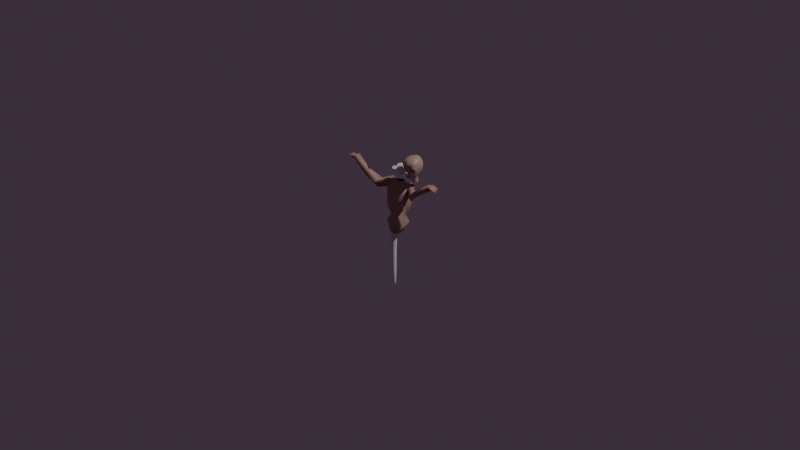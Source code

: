 # Source: corp.blend  (saved by Blender 4.2.66; exported with 4.5.12 LTS)
import bpy
from mathutils import Matrix  # noqa: F401  (used for matrix-valued properties, if any)

bpy.ops.wm.read_factory_settings(use_empty=True)
scene = bpy.context.scene
scene.name = 'Scene'

# ---- collections
col_collection = bpy.data.collections.new('Collection'); scene.collection.children.link(col_collection)
col_templates = bpy.data.collections.new('templates'); col_collection.children.link(col_templates)
col_eyelashes = bpy.data.collections.new('Eyelashes'); col_collection.children.link(col_eyelashes)

# ---- materials (node trees are filled in below, after node groups)
mat_skin = bpy.data.materials.new('Skin')
mat_teeth = bpy.data.materials.new('Teeth')
mat_lips = bpy.data.materials.new('Lips')
mat_brows = bpy.data.materials.new('Brows')
mat_hair = bpy.data.materials.new('Hair')

# ---- material node trees
mat_skin.use_nodes = True; mat_skin.node_tree.nodes.clear()
_N = mat_skin.node_tree.nodes; _L = mat_skin.node_tree.links
n0 = _N.new('ShaderNodeBsdfPrincipled'); n0.name = 'Principled BSDF'; n0.location = (686, 264)
n0.distribution = 'GGX'
n0.inputs[8].default_value = 0.014
n0.inputs[10].default_value = 0.035
n0.inputs[27].default_value = (0.5281, 0.006525, 0.005966, 1.0)
n1 = _N.new('ShaderNodeOutputMaterial'); n1.name = 'Material Output'; n1.location = (1113, 294)
n2 = _N.new('ShaderNodeMix'); n2.name = 'Mix'; n2.location = (226, 175)
n2.data_type = 'RGBA'
n2.inputs[6].default_value = (0.4938, 0.3057, 0.26, 1.0)
n2.inputs[7].default_value = (0.4912, 0.2092, 0.1642, 1.0)
n3 = _N.new('ShaderNodeVertexColor'); n3.name = 'Color Attribute'; n3.location = (-142, 185)
n3.layer_name = 'Color'
n4 = _N.new('ShaderNodeValToRGB'); n4.name = 'Color Ramp'; n4.location = (141, -82)
while len(n4.color_ramp.elements) > 1: n4.color_ramp.elements.remove(n4.color_ramp.elements[-1])
n4.color_ramp.elements[0].position = 0.0; n4.color_ramp.elements[0].color = (0.69, 0.69, 0.69, 1.0)
_e = n4.color_ramp.elements.new(1.0); _e.color = (0.0, 0.0, 0.0, 1.0)
_L.new(n0.outputs[0], n1.inputs[0])
_L.new(n3.outputs[0], n2.inputs[0])
_L.new(n3.outputs[1], n4.inputs[0])
_L.new(n2.outputs[2], n0.inputs[0])
_L.new(n4.outputs[0], n0.inputs[20])
n1.is_active_output = True
mat_teeth.use_nodes = True; mat_teeth.node_tree.nodes.clear()
_N = mat_teeth.node_tree.nodes; _L = mat_teeth.node_tree.links
n0 = _N.new('ShaderNodeBsdfPrincipled'); n0.name = 'Principled BSDF'; n0.location = (10, 300)
n1 = _N.new('ShaderNodeOutputMaterial'); n1.name = 'Material Output'; n1.location = (300, 300)
_L.new(n0.outputs[0], n1.inputs[0])
n1.is_active_output = True
mat_lips.use_nodes = True; mat_lips.node_tree.nodes.clear()
_N = mat_lips.node_tree.nodes; _L = mat_lips.node_tree.links
n0 = _N.new('ShaderNodeBsdfPrincipled'); n0.name = 'Principled BSDF'; n0.location = (10, 300)
n0.inputs[0].default_value = (0.4243, 0.0, 0.05348, 1.0)
n1 = _N.new('ShaderNodeOutputMaterial'); n1.name = 'Material Output'; n1.location = (300, 300)
_L.new(n0.outputs[0], n1.inputs[0])
n1.is_active_output = True
mat_brows.use_nodes = True; mat_brows.node_tree.nodes.clear()
_N = mat_brows.node_tree.nodes; _L = mat_brows.node_tree.links
n0 = _N.new('ShaderNodeBsdfPrincipled'); n0.name = 'Principled BSDF'; n0.location = (10, 300)
n0.inputs[0].default_value = (0.0028, 0.0028, 0.0028, 1.0)
n1 = _N.new('ShaderNodeOutputMaterial'); n1.name = 'Material Output'; n1.location = (300, 300)
_L.new(n0.outputs[0], n1.inputs[0])
n1.is_active_output = True
mat_hair.use_nodes = True; mat_hair.node_tree.nodes.clear()
_N = mat_hair.node_tree.nodes; _L = mat_hair.node_tree.links
n0 = _N.new('ShaderNodeBsdfPrincipled'); n0.name = 'Principled BSDF'; n0.location = (10, 300)
n0.inputs[0].default_value = (0.0, 0.0, 0.0, 1.0)
n1 = _N.new('ShaderNodeOutputMaterial'); n1.name = 'Material Output'; n1.location = (300, 300)
_L.new(n0.outputs[0], n1.inputs[0])
n1.is_active_output = True

# ---- world
world_world = bpy.data.worlds.new('World'); scene.world = world_world
world_world.use_nodes = True; world_world.node_tree.nodes.clear()
_N = world_world.node_tree.nodes; _L = world_world.node_tree.links
n0 = _N.new('ShaderNodeOutputWorld'); n0.name = 'World Output'; n0.location = (300, 300)
n1 = _N.new('ShaderNodeBackground'); n1.name = 'Background'; n1.location = (10, 300)
n1.inputs[0].default_value = (0.05088, 0.03294, 0.04952, 1.0)
_L.new(n1.outputs[0], n0.inputs[0])
n0.is_active_output = True
world_world.color = (0.05088, 0.05088, 0.05088)
world_world.sun_shadow_jitter_overblur = 0.0

# ---- cameras
cam_camera = bpy.data.cameras.new('Camera')
cam_camera.clip_end = 100.0
cam_camera.ortho_scale = 7.314

# ---- lights
light_light = bpy.data.lights.new('Light', 'POINT')
light_light.energy = 1000.0
light_light.shadow_soft_size = 0.1

# ---- meshes
me_cylinder_002 = bpy.data.meshes.new('Cylinder.002')
me_cylinder_002.from_pydata([(0.0, 1.0, -1.0), (0.0, 1.0, 1.0), (0.1951, 0.9808, -1.0), (0.1951, 0.9808, 1.0), (0.3827, 0.9239, -1.0), (0.3827, 0.9239, 1.0), (0.5556, 0.8315, -1.0), (0.5556, 0.8315, 1.0), (0.7071, 0.7071, -1.0), (0.7071, 0.7071, 1.0), (0.8315, 0.5556, -1.0), (0.8315, 0.5556, 1.0), (0.9239, 0.3827, -1.0), (0.9239, 0.3827, 1.0), (0.9808, 0.1951, -1.0), (0.9808, 0.1951, 1.0), (1.0, 0.0, -1.0), (1.0, 0.0, 1.0), (0.9808, -0.1951, -1.0), (0.9808, -0.1951, 1.0), (0.9239, -0.3827, -1.0), (0.9239, -0.3827, 1.0), (0.8315, -0.5556, -1.0), (0.8315, -0.5556, 1.0), (0.7071, -0.7071, -1.0), (0.7071, -0.7071, 1.0), (0.5556, -0.8315, -1.0), (0.5556, -0.8315, 1.0), (0.3827, -0.9239, -1.0), (0.3827, -0.9239, 1.0), (0.1951, -0.9808, -1.0), (0.1951, -0.9808, 1.0), (0.0, -1.0, -1.0), (0.0, -1.0, 1.0), (-0.1951, -0.9808, -1.0), (-0.1951, -0.9808, 1.0), (-0.3827, -0.9239, -1.0), (-0.3827, -0.9239, 1.0), (-0.5556, -0.8315, -1.0), (-0.5556, -0.8315, 1.0), (-0.7071, -0.7071, -1.0), (-0.7071, -0.7071, 1.0), (-0.8315, -0.5556, -1.0), (-0.8315, -0.5556, 1.0), (-0.9239, -0.3827, -1.0), (-0.9239, -0.3827, 1.0), (-0.9808, -0.1951, -1.0), (-0.9808, -0.1951, 1.0), (-1.0, 0.0, -1.0), (-1.0, 0.0, 1.0), (-0.9808, 0.1951, -1.0), (-0.9808, 0.1951, 1.0), (-0.9239, 0.3827, -1.0), (-0.9239, 0.3827, 1.0), (-0.8315, 0.5556, -1.0), (-0.8315, 0.5556, 1.0), (-0.7071, 0.7071, -1.0), (-0.7071, 0.7071, 1.0), (-0.5556, 0.8315, -1.0), (-0.5556, 0.8315, 1.0), (-0.3827, 0.9239, -1.0), (-0.3827, 0.9239, 1.0), (-0.1951, 0.9808, -1.0), (-0.1951, 0.9808, 1.0)], [], [(0, 1, 3, 2), (2, 3, 5, 4), (4, 5, 7, 6), (6, 7, 9, 8), (8, 9, 11, 10), (10, 11, 13, 12), (12, 13, 15, 14), (14, 15, 17, 16), (16, 17, 19, 18), (18, 19, 21, 20), (20, 21, 23, 22), (22, 23, 25, 24), (24, 25, 27, 26), (26, 27, 29, 28), (28, 29, 31, 30), (30, 31, 33, 32), (32, 33, 35, 34), (34, 35, 37, 36), (36, 37, 39, 38), (38, 39, 41, 40), (40, 41, 43, 42), (42, 43, 45, 44), (44, 45, 47, 46), (46, 47, 49, 48), (48, 49, 51, 50), (50, 51, 53, 52), (52, 53, 55, 54), (54, 55, 57, 56), (56, 57, 59, 58), (58, 59, 61, 60), (3, 1, 63, 61, 59, 57, 55, 53, 51, 49, 47, 45, 43, 41, 39, 37, 35, 33, 31, 29, 27, 25, 23, 21, 19, 17, 15, 13, 11, 9, 7, 5), (60, 61, 63, 62), (62, 63, 1, 0), (0, 2, 4, 6, 8, 10, 12, 14, 16, 18, 20, 22, 24, 26, 28, 30, 32, 34, 36, 38, 40, 42, 44, 46, 48, 50, 52, 54, 56, 58, 60, 62)])
_uv = me_cylinder_002.uv_layers.new(name='UVMap')
_uv.uv.foreach_set('vector', [1.0, 0.5, 1.0, 1.0, 0.9688, 1.0, 0.9688, 0.5, 0.9688, 0.5, 0.9688, 1.0, 0.9375, 1.0, 0.9375, 0.5, 0.9375, 0.5, 0.9375, 1.0, 0.9062, 1.0, 0.9062, 0.5, 0.9062, 0.5, 0.9062, 1.0, 0.875, 1.0, 0.875, 0.5, 0.875, 0.5, 0.875, 1.0, 0.8438, 1.0, 0.8438, 0.5, 0.8438, 0.5, 0.8438, 1.0, 0.8125, 1.0, 0.8125, 0.5, 0.8125, 0.5, 0.8125, 1.0, 0.7812, 1.0, 0.7812, 0.5, 0.7812, 0.5, 0.7812, 1.0, 0.75, 1.0, 0.75, 0.5, 0.75, 0.5, 0.75, 1.0, 0.7188, 1.0, 0.7188, 0.5, 0.7188, 0.5, 0.7188, 1.0, 0.6875, 1.0, 0.6875, 0.5, 0.6875, 0.5, 0.6875, 1.0, 0.6562, 1.0, 0.6562, 0.5, 0.6562, 0.5, 0.6562, 1.0, 0.625, 1.0, 0.625, 0.5, 0.625, 0.5, 0.625, 1.0, 0.5938, 1.0, 0.5938, 0.5, 0.5938, 0.5, 0.5938, 1.0, 0.5625, 1.0, 0.5625, 0.5, 0.5625, 0.5, 0.5625, 1.0, 0.5312, 1.0, 0.5312, 0.5, 0.5312, 0.5, 0.5312, 1.0, 0.5, 1.0, 0.5, 0.5, 0.5, 0.5, 0.5, 1.0, 0.4688, 1.0, 0.4688, 0.5, 0.4688, 0.5, 0.4688, 1.0, 0.4375, 1.0, 0.4375, 0.5, 0.4375, 0.5, 0.4375, 1.0, 0.4062, 1.0, 0.4062, 0.5, 0.4062, 0.5, 0.4062, 1.0, 0.375, 1.0, 0.375, 0.5, 0.375, 0.5, 0.375, 1.0, 0.3438, 1.0, 0.3438, 0.5, 0.3438, 0.5, 0.3438, 1.0, 0.3125, 1.0, 0.3125, 0.5, 0.3125, 0.5, 0.3125, 1.0, 0.2812, 1.0, 0.2812, 0.5, 0.2812, 0.5, 0.2812, 1.0, 0.25, 1.0, 0.25, 0.5, 0.25, 0.5, 0.25, 1.0, 0.2188, 1.0, 0.2188, 0.5, 0.2188, 0.5, 0.2188, 1.0, 0.1875, 1.0, 0.1875, 0.5, 0.1875, 0.5, 0.1875, 1.0, 0.1562, 1.0, 0.1562, 0.5, 0.1562, 0.5, 0.1562, 1.0, 0.125, 1.0, 0.125, 0.5, 0.125, 0.5, 0.125, 1.0, 0.09375, 1.0, 0.09375, 0.5, 0.09375, 0.5, 0.09375, 1.0, 0.0625, 1.0, 0.0625, 0.5, 0.2968, 0.4854, 0.25, 0.49, 0.2032, 0.4854, 0.1582, 0.4717, 0.1167, 0.4496, 0.08029, 0.4197, 0.05045, 0.3833, 0.02827, 0.3418, 0.01461, 0.2968, 0.01, 0.25, 0.01461, 0.2032, 0.02827, 0.1582, 0.05045, 0.1167, 0.08029, 0.08029, 0.1167, 0.05045, 0.1582, 0.02827, 0.2032, 0.01461, 0.25, 0.01, 0.2968, 0.01461, 0.3418, 0.02827, 0.3833, 0.05045, 0.4197, 0.08029, 0.4496, 0.1167, 0.4717, 0.1582, 0.4854, 0.2032, 0.49, 0.25, 0.4854, 0.2968, 0.4717, 0.3418, 0.4496, 0.3833, 0.4197, 0.4197, 0.3833, 0.4496, 0.3418, 0.4717, 0.0625, 0.5, 0.0625, 1.0, 0.03125, 1.0, 0.03125, 0.5, 0.03125, 0.5, 0.03125, 1.0, 0.0, 1.0, 0.0, 0.5, 0.75, 0.49, 0.7968, 0.4854, 0.8418, 0.4717, 0.8833, 0.4496, 0.9197, 0.4197, 0.9496, 0.3833, 0.9717, 0.3418, 0.9854, 0.2968, 0.99, 0.25, 0.9854, 0.2032, 0.9717, 0.1582, 0.9496, 0.1167, 0.9197, 0.08029, 0.8833, 0.05045, 0.8418, 0.02827, 0.7968, 0.01461, 0.75, 0.01, 0.7032, 0.01461, 0.6582, 0.02827, 0.6167, 0.05045, 0.5803, 0.08029, 0.5504, 0.1167, 0.5283, 0.1582, 0.5146, 0.2032, 0.51, 0.25, 0.5146, 0.2968, 0.5283, 0.3418, 0.5504, 0.3833, 0.5803, 0.4197, 0.6167, 0.4496, 0.6582, 0.4717, 0.7032, 0.4854])
me_cylinder_002.update()
me_cylinder = bpy.data.meshes.new('Cylinder')
me_cylinder.from_pydata([(0.0, 1.0, -1.0), (0.0, 1.0, 1.0), (0.1951, 0.9808, -1.0), (0.1951, 0.9808, 1.0), (0.3827, 0.9239, -1.0), (0.3827, 0.9239, 1.0), (0.5556, 0.8315, -1.0), (0.5556, 0.8315, 1.0), (0.7071, 0.7071, -1.0), (0.7071, 0.7071, 1.0), (0.8315, 0.5556, -1.0), (0.8315, 0.5556, 1.0), (0.9239, 0.3827, -1.0), (0.9239, 0.3827, 1.0), (0.9808, 0.1951, -1.0), (0.9808, 0.1951, 1.0), (1.0, 0.0, -1.0), (1.0, 0.0, 1.0), (0.9808, -0.1951, -1.0), (0.9808, -0.1951, 1.0), (0.9239, -0.3827, -1.0), (0.9239, -0.3827, 1.0), (0.8315, -0.5556, -1.0), (0.8315, -0.5556, 1.0), (0.7071, -0.7071, -1.0), (0.7071, -0.7071, 1.0), (0.5556, -0.8315, -1.0), (0.5556, -0.8315, 1.0), (0.3827, -0.9239, -1.0), (0.3827, -0.9239, 1.0), (0.1951, -0.9808, -1.0), (0.1951, -0.9808, 1.0), (0.0, -1.0, -1.0), (0.0, -1.0, 1.0), (-0.1951, -0.9808, -1.0), (-0.1951, -0.9808, 1.0), (-0.3827, -0.9239, -1.0), (-0.3827, -0.9239, 1.0), (-0.5556, -0.8315, -1.0), (-0.5556, -0.8315, 1.0), (-0.7071, -0.7071, -1.0), (-0.7071, -0.7071, 1.0), (-0.8315, -0.5556, -1.0), (-0.8315, -0.5556, 1.0), (-0.9239, -0.3827, -1.0), (-0.9239, -0.3827, 1.0), (-0.9808, -0.1951, -1.0), (-0.9808, -0.1951, 1.0), (-1.0, 0.0, -1.0), (-1.0, 0.0, 1.0), (-0.9808, 0.1951, -1.0), (-0.9808, 0.1951, 1.0), (-0.9239, 0.3827, -1.0), (-0.9239, 0.3827, 1.0), (-0.8315, 0.5556, -1.0), (-0.8315, 0.5556, 1.0), (-0.7071, 0.7071, -1.0), (-0.7071, 0.7071, 1.0), (-0.5556, 0.8315, -1.0), (-0.5556, 0.8315, 1.0), (-0.3827, 0.9239, -1.0), (-0.3827, 0.9239, 1.0), (-0.1951, 0.9808, -1.0), (-0.1951, 0.9808, 1.0)], [], [(0, 1, 3, 2), (2, 3, 5, 4), (4, 5, 7, 6), (6, 7, 9, 8), (8, 9, 11, 10), (10, 11, 13, 12), (12, 13, 15, 14), (14, 15, 17, 16), (16, 17, 19, 18), (18, 19, 21, 20), (20, 21, 23, 22), (22, 23, 25, 24), (24, 25, 27, 26), (26, 27, 29, 28), (28, 29, 31, 30), (30, 31, 33, 32), (32, 33, 35, 34), (34, 35, 37, 36), (36, 37, 39, 38), (38, 39, 41, 40), (40, 41, 43, 42), (42, 43, 45, 44), (44, 45, 47, 46), (46, 47, 49, 48), (48, 49, 51, 50), (50, 51, 53, 52), (52, 53, 55, 54), (54, 55, 57, 56), (56, 57, 59, 58), (58, 59, 61, 60), (3, 1, 63, 61, 59, 57, 55, 53, 51, 49, 47, 45, 43, 41, 39, 37, 35, 33, 31, 29, 27, 25, 23, 21, 19, 17, 15, 13, 11, 9, 7, 5), (60, 61, 63, 62), (62, 63, 1, 0), (0, 2, 4, 6, 8, 10, 12, 14, 16, 18, 20, 22, 24, 26, 28, 30, 32, 34, 36, 38, 40, 42, 44, 46, 48, 50, 52, 54, 56, 58, 60, 62)])
_uv = me_cylinder.uv_layers.new(name='UVMap')
_uv.uv.foreach_set('vector', [1.0, 0.5, 1.0, 1.0, 0.9688, 1.0, 0.9688, 0.5, 0.9688, 0.5, 0.9688, 1.0, 0.9375, 1.0, 0.9375, 0.5, 0.9375, 0.5, 0.9375, 1.0, 0.9062, 1.0, 0.9062, 0.5, 0.9062, 0.5, 0.9062, 1.0, 0.875, 1.0, 0.875, 0.5, 0.875, 0.5, 0.875, 1.0, 0.8438, 1.0, 0.8438, 0.5, 0.8438, 0.5, 0.8438, 1.0, 0.8125, 1.0, 0.8125, 0.5, 0.8125, 0.5, 0.8125, 1.0, 0.7812, 1.0, 0.7812, 0.5, 0.7812, 0.5, 0.7812, 1.0, 0.75, 1.0, 0.75, 0.5, 0.75, 0.5, 0.75, 1.0, 0.7188, 1.0, 0.7188, 0.5, 0.7188, 0.5, 0.7188, 1.0, 0.6875, 1.0, 0.6875, 0.5, 0.6875, 0.5, 0.6875, 1.0, 0.6562, 1.0, 0.6562, 0.5, 0.6562, 0.5, 0.6562, 1.0, 0.625, 1.0, 0.625, 0.5, 0.625, 0.5, 0.625, 1.0, 0.5938, 1.0, 0.5938, 0.5, 0.5938, 0.5, 0.5938, 1.0, 0.5625, 1.0, 0.5625, 0.5, 0.5625, 0.5, 0.5625, 1.0, 0.5312, 1.0, 0.5312, 0.5, 0.5312, 0.5, 0.5312, 1.0, 0.5, 1.0, 0.5, 0.5, 0.5, 0.5, 0.5, 1.0, 0.4688, 1.0, 0.4688, 0.5, 0.4688, 0.5, 0.4688, 1.0, 0.4375, 1.0, 0.4375, 0.5, 0.4375, 0.5, 0.4375, 1.0, 0.4062, 1.0, 0.4062, 0.5, 0.4062, 0.5, 0.4062, 1.0, 0.375, 1.0, 0.375, 0.5, 0.375, 0.5, 0.375, 1.0, 0.3438, 1.0, 0.3438, 0.5, 0.3438, 0.5, 0.3438, 1.0, 0.3125, 1.0, 0.3125, 0.5, 0.3125, 0.5, 0.3125, 1.0, 0.2812, 1.0, 0.2812, 0.5, 0.2812, 0.5, 0.2812, 1.0, 0.25, 1.0, 0.25, 0.5, 0.25, 0.5, 0.25, 1.0, 0.2188, 1.0, 0.2188, 0.5, 0.2188, 0.5, 0.2188, 1.0, 0.1875, 1.0, 0.1875, 0.5, 0.1875, 0.5, 0.1875, 1.0, 0.1562, 1.0, 0.1562, 0.5, 0.1562, 0.5, 0.1562, 1.0, 0.125, 1.0, 0.125, 0.5, 0.125, 0.5, 0.125, 1.0, 0.09375, 1.0, 0.09375, 0.5, 0.09375, 0.5, 0.09375, 1.0, 0.0625, 1.0, 0.0625, 0.5, 0.2968, 0.4854, 0.25, 0.49, 0.2032, 0.4854, 0.1582, 0.4717, 0.1167, 0.4496, 0.08029, 0.4197, 0.05045, 0.3833, 0.02827, 0.3418, 0.01461, 0.2968, 0.01, 0.25, 0.01461, 0.2032, 0.02827, 0.1582, 0.05045, 0.1167, 0.08029, 0.08029, 0.1167, 0.05045, 0.1582, 0.02827, 0.2032, 0.01461, 0.25, 0.01, 0.2968, 0.01461, 0.3418, 0.02827, 0.3833, 0.05045, 0.4197, 0.08029, 0.4496, 0.1167, 0.4717, 0.1582, 0.4854, 0.2032, 0.49, 0.25, 0.4854, 0.2968, 0.4717, 0.3418, 0.4496, 0.3833, 0.4197, 0.4197, 0.3833, 0.4496, 0.3418, 0.4717, 0.0625, 0.5, 0.0625, 1.0, 0.03125, 1.0, 0.03125, 0.5, 0.03125, 0.5, 0.03125, 1.0, 0.0, 1.0, 0.0, 0.5, 0.75, 0.49, 0.7968, 0.4854, 0.8418, 0.4717, 0.8833, 0.4496, 0.9197, 0.4197, 0.9496, 0.3833, 0.9717, 0.3418, 0.9854, 0.2968, 0.99, 0.25, 0.9854, 0.2032, 0.9717, 0.1582, 0.9496, 0.1167, 0.9197, 0.08029, 0.8833, 0.05045, 0.8418, 0.02827, 0.7968, 0.01461, 0.75, 0.01, 0.7032, 0.01461, 0.6582, 0.02827, 0.6167, 0.05045, 0.5803, 0.08029, 0.5504, 0.1167, 0.5283, 0.1582, 0.5146, 0.2032, 0.51, 0.25, 0.5146, 0.2968, 0.5283, 0.3418, 0.5504, 0.3833, 0.5803, 0.4197, 0.6167, 0.4496, 0.6582, 0.4717, 0.7032, 0.4854])
me_cylinder.update()
me_roundcube_003 = bpy.data.meshes.new('Roundcube.003')
me_roundcube_003.from_pydata([(0.2597, 0.2568, -0.6313), (0.1578, 0.3884, -0.5925), (0.0, 0.4565, -0.5783), (0.5946, 0.5756, -0.3005), (0.2574, 0.7878, -0.2591), (0.0, 0.8415, -0.2634), (0.6191, 0.6717, 0.07996), (0.263, 0.8653, 0.09901), (0.0, 0.9606, 0.108), (0.5957, 0.6797, 0.3343), (0.2622, 0.8786, 0.419), (0.0, 0.9741, 0.4446), (0.1357, -0.695, -0.2718), (0.1664, -0.6591, -0.1264), (0.1665, -0.6724, -0.03791), (0.171, -0.6197, 0.6578), (0.2641, -0.7164, 0.37), (0.4927, -0.2896, -0.7055), (0.5469, -0.1525, -0.7352), (0.2688, 0.1769, -0.6941), (0.3833, -0.5221, -0.2631), (0.6177, -0.4453, -0.2132), (0.7216, -0.02606, -0.3431), (0.6789, 0.3023, -0.2933), (0.7529, -0.4176, -0.05217), (0.8136, 0.02498, 0.006253), (0.7765, 0.3226, 0.02098), (0.6007, -0.5764, 0.3685), (0.7116, -0.4553, 0.1609), (0.8335, 0.01557, 0.3161), (0.7406, 0.3672, 0.305), (0.385, -0.2608, -0.8457), (0.2382, 0.04549, -0.8009), (0.5658, 0.5819, 0.4959), (0.2824, 0.7449, 0.767), (0.0, 0.8056, 0.8197), (0.645, 0.3759, 0.5968), (0.3592, 0.3203, 0.9006), (0.0, 0.4049, 0.986), (0.7552, 0.0472, 0.6407), (0.4065, -0.0006935, 0.9077), (0.0, -0.03146, 0.9604), (0.6703, -0.2885, 0.6354), (0.3914, -0.2686, 0.8167), (0.0, -0.2942, 0.8753), (0.593, -0.4941, 0.525), (0.3287, -0.5888, 0.636), (0.0, -0.6438, 0.6747), (0.0, -0.6458, -0.8776), (0.1351, -0.06078, -0.856), (0.1526, -0.5239, -0.8575), (0.2716, -0.5054, -0.728), (0.3615, -0.3482, -0.8284), (0.175, -0.4438, -0.915), (0.0, -0.5848, -0.9562), (0.2179, -0.3728, -0.9366), (0.0, -0.4572, -0.9941), (0.1573, -0.6753, -0.2416), (0.2856, -0.6164, -0.3575), (0.1956, -0.7023, 0.1119), (0.565, -0.5905, 0.2233), (0.6665, -0.3293, -0.3842), (0.7617, -0.2724, -0.06136), (0.7304, -0.3227, 0.3178), (0.4225, -0.5168, -0.1613), (0.5421, -0.4542, -0.09318), (0.6107, -0.4524, -0.02277), (0.6176, -0.4836, 0.02355), (0.0, -0.7472, -0.2176), (0.0, -0.7446, -0.1681), (0.05305, -0.7292, -0.2472), (0.05342, -0.7169, -0.1798), (0.0, -0.742, -0.09702), (0.0, -0.7582, -0.03708), (0.06415, -0.7112, -0.09754), (0.08051, -0.7283, -0.04632), (0.0, -0.7949, 0.1733), (0.0862, -0.7515, 0.1501), (0.0, -0.7609, 0.3531), (0.1277, -0.7436, 0.3515), (0.1805, -0.6449, -0.3629), (0.2366, -0.5704, -0.63), (0.35, -0.5123, -0.6259), (0.2177, -0.5786, -0.6757), (0.1019, -0.6132, -0.7837), (0.0, -0.6724, -0.8029), (0.5481, 0.5118, -0.4202), (0.238, 0.714, -0.3817), (0.0, 0.7612, -0.3763), (0.6179, -0.3186, -0.5297), (0.6246, -0.02606, -0.5962), (0.6079, 0.2462, -0.4891), (0.2352, -0.5857, -0.5716), (0.3577, -0.5433, -0.533), (0.05954, -0.6623, -0.6291), (0.04026, -0.669, -0.6339), (0.01574, -0.6713, -0.6436), (0.0, -0.6881, -0.6485), (0.08, -0.6561, -0.6178), (0.1455, -0.7006, -0.4916), (0.0, -0.702, -0.6264), (0.0, -0.7843, -0.4934), (0.08897, -0.7636, -0.4431), (0.0, -0.8121, -0.4461), (0.0583, -0.6712, -0.6104), (0.204, -0.6729, -0.5241), (0.04485, -0.6847, -0.6098), (0.1228, -0.7204, -0.3124), (0.0, -0.7892, -0.2424), (0.03953, -0.7741, -0.2665), (0.1355, -0.7334, -0.3674), (0.09905, -0.7585, -0.4007), (0.0, -0.8391, -0.423), (0.0899, -0.8092, -0.3138), (0.0, -0.8588, -0.2516), (0.03829, -0.8413, -0.2742), (0.113, -0.7901, -0.3525), (0.09248, -0.8011, -0.375), (0.0, -0.8608, -0.4071), (0.06446, -0.8493, -0.2918), (0.0, -0.8976, -0.2684), (0.03678, -0.8745, -0.2712), (0.05567, -0.8672, -0.3628), (0.0, -0.927, -0.3549), (0.04272, -0.8395, -0.388), (0.03986, -0.8136, -0.4141), (0.02651, -0.7872, -0.4351), (0.0, -0.9156, -0.3046), (0.05046, -0.9013, -0.3128), (0.02672, -0.9042, -0.3545), (0.06903, -0.751, -0.4818), (0.02613, -0.6957, -0.6089), (0.0, -0.1502, -0.947), (0.07185, -0.6787, -0.6583), (0.09509, -0.6624, -0.6432), (0.1055, -0.6533, -0.6316), (0.1317, -0.6405, -0.6129), (0.0, -0.7222, -0.6718), (0.1089, -0.673, -0.6015), (0.08107, -0.7119, -0.5849), (0.0, -0.7633, -0.5871), (0.04609, -0.7391, -0.5844), (0.1059, -0.6274, -0.7187), (0.1576, -0.6029, -0.6319), (0.0, -0.6547, -0.748), (0.1392, -0.6615, -0.5666), (0.144, -0.6156, -0.6743), (0.1718, -0.6073, -0.6023), (0.1106, -0.7094, -0.5435), (0.0, -0.8027, -0.5521), (0.06953, -0.7647, -0.5351), (0.2539, 0.2752, -0.7606), (0.1688, 0.3764, -0.7209), (0.0, 0.4697, -0.7293), (0.2708, 0.2099, -0.7946), (0.267, 0.09676, -0.8683), (0.167, 0.0009343, -0.9456), (0.0, -0.07653, -1.015), (0.2612, 0.4521, -1.422), (0.1736, 0.5719, -1.387), (0.0, 0.6566, -1.353), (0.2764, 0.3584, -1.453), (0.2349, 0.2661, -1.483), (0.1599, 0.1441, -1.505), (0.0, 0.08021, -1.491), (0.1665, -0.6724, -0.03791), (0.1956, -0.7023, 0.1119), (0.08051, -0.7283, -0.04632), (0.0862, -0.7515, 0.1501), (0.0, -0.2216, -0.9273), (0.1613, -0.1381, -0.8211), (0.299, -0.02946, -0.7446), (0.3794, 0.1097, -0.6298), (0.3845, 0.3855, -0.5375), (0.1827, 0.575, -0.4883), (0.0, 0.6323, -0.4998), (0.0, -0.8914, -0.3872), (0.06569, -0.7879, -0.4088), (0.07301, -0.7773, -0.3668), (0.06516, -0.8012, -0.3905), (0.03897, -0.814, -0.4057), (0.06182, -0.7894, -0.4016), (0.1665, -0.6724, -0.03791), (0.1956, -0.7023, 0.1119), (0.4141, 0.7199, -0.2728), (0.4469, 0.8347, 0.09111), (0.4275, 0.812, 0.377), (0.4345, 0.6741, 0.671), (0.4219, -0.6623, 0.3803), (0.4789, -0.5766, 0.6078), (0.5007, 0.3511, 0.8112), (0.5902, 0.02355, 0.8072), (0.526, -0.3062, 0.7523), (0.3559, -0.6732, 0.2124), (0.3667, -0.6399, 0.03412), (0.3974, 0.6283, -0.3956), (0.288, 0.5009, -0.5097), (0.2142, 0.3232, -0.597), (0.6768, -0.4534, 0.07828), (0.5717, -0.4202, -0.1776), (0.719, -0.413, -0.0356), (0.2237, -0.6142, -0.04502), (0.2451, -0.5944, -0.1179), (0.2452, -0.6284, 0.04863), (0.4063, -0.5124, -0.2034), (0.2237, -0.6142, -0.04502), (0.3439, -0.6279, 0.08472), (0.1285, 0.8147, -0.2612), (0.1237, 0.9115, 0.0971), (0.1126, 0.9353, 0.4431), (0.1125, 0.7686, 0.8097), (0.1828, 0.3489, 0.9595), (0.1963, -0.02278, 0.9463), (0.203, -0.2653, 0.8569), (0.1141, 0.7432, -0.366), (0.09262, 0.6172, -0.4904), (0.08607, 0.4128, -0.5718), (0.2688, 0.1769, -0.6941), (0.2382, 0.04549, -0.8009), (0.299, -0.02946, -0.7446), (0.3794, 0.1097, -0.6298), (0.1613, -0.1381, -0.8211), (0.2179, -0.3728, -0.9366), (0.385, -0.2608, -0.8457), (0.299, -0.02946, -0.7446), (0.2688, 0.1769, -0.6941), (0.2382, 0.04549, -0.8009), (0.3794, 0.1097, -0.6298), (0.299, -0.02946, -0.7446), (0.2597, 0.2568, -0.6313), (0.2688, 0.1769, -0.6941), (0.2688, 0.1769, -0.6941), (0.3845, 0.3855, -0.5375), (0.2688, 0.1769, -0.6941), (0.3794, 0.1097, -0.6298), (0.3361, -0.549, -0.113), (0.3094, -0.5548, -0.1599), (0.2749, -0.5906, -0.1948), (0.435, -0.6071, 0.1062), (0.4606, -0.6441, 0.2271), (0.5791, -0.5449, 0.07031), (0.6192, -0.5204, 0.1245), (0.6253, -0.5311, 0.2045), (0.5084, -0.4795, -0.1596), (0.5, -0.4728, -0.2019), (0.5005, -0.4837, -0.2382), (0.5152, -0.583, 0.06979), (0.437, -0.6335, 0.06086), (0.3283, -0.5739, -0.08621), (0.3131, -0.5914, -0.03346), (0.3309, -0.6089, 0.008479), (0.5501, -0.5876, 0.1312), (0.6192, -0.5204, 0.1245), (0.1665, -0.6724, -0.03791), (0.1956, -0.7023, 0.1119), (0.2237, -0.6142, -0.04502), (0.3559, -0.559, -0.09194), (0.3307, -0.5775, -0.03492), (0.4387, -0.5078, -0.1305), (0.647, -0.4557, -0.05631), (0.3428, -0.5783, 0.002969), (0.365, -0.5323, -0.1111), (0.5119, -0.4759, -0.1192), (0.378, -0.5793, 0.04921), (0.6416, -0.4861, -0.0006416), (0.1338, -0.6311, -0.6782), (0.163, -0.6242, -0.6038), (0.1127, -0.7191, -0.5514), (0.0, -0.8005, -0.5582), (0.06686, -0.7629, -0.5421), (0.09729, -0.6579, -0.7049), (0.1482, -0.6183, -0.6374), (0.0, -0.6961, -0.7283), (0.1386, -0.6693, -0.5765), (0.5475, -0.6272, 0.07119), (0.6318, -0.5601, 0.03635), (0.5577, -0.4606, -0.1437)], [(182, 183), (75, 167), (182, 253), (254, 183), (201, 205), (255, 201), (236, 237), (253, 165), (166, 254), (255, 205)], [(195, 87, 4, 184), (214, 88, 5, 207), (184, 4, 7, 185), (207, 5, 8, 208), (185, 7, 10, 186), (208, 8, 11, 209), (186, 10, 34, 187), (209, 11, 35, 210), (57, 13, 74, 71), (13, 182, 167, 74), (46, 15, 79, 16), (188, 27, 45, 189), (89, 61, 58, 93), (91, 90, 18, 220), (91, 86, 3, 23), (61, 22, 25, 62), (22, 23, 26, 25), (23, 3, 6, 26), (62, 25, 29, 63), (25, 26, 30, 29), (26, 6, 9, 30), (27, 63, 42, 45), (63, 29, 39, 42), (29, 30, 36, 39), (30, 9, 33, 36), (17, 82, 51, 52), (18, 223, 224, 220), (187, 34, 37, 190), (210, 35, 38, 211), (190, 37, 40, 191), (211, 38, 41, 212), (191, 40, 43, 192), (212, 41, 44, 213), (192, 43, 46, 189), (47, 15, 213, 44), (51, 50, 53, 52), (50, 48, 54, 53), (53, 54, 56, 222), (20, 237, 13, 57, 58), (193, 239, 60, 27, 188), (21, 245, 20, 58, 61), (24, 21, 61, 62), (28, 24, 62, 63), (60, 242, 28, 63, 27), (276, 199, 200, 259), (201, 202, 248, 249), (202, 236, 235, 248), (259, 200, 198, 264), (68, 70, 71, 69), (72, 74, 167, 73), (73, 167, 168, 76), (74, 72, 69, 71), (76, 168, 79, 78), (12, 57, 71, 70), (57, 12, 80, 58), (93, 92, 81, 82), (82, 81, 83, 51), (51, 83, 84, 50), (50, 84, 85, 48), (58, 80, 92, 93), (86, 91, 220, 173), (61, 89, 90, 22), (23, 22, 90, 91), (17, 89, 93, 82), (133, 134, 95, 96), (135, 136, 98, 94), (134, 135, 94, 95), (137, 133, 96, 97), (145, 147, 92, 105), (103, 126, 130, 101), (80, 102, 99, 105, 92), (112, 118, 124, 125), (12, 70, 109, 107), (80, 12, 107, 110), (102, 80, 110, 111), (70, 68, 108, 109), (111, 110, 116, 117), (110, 107, 113, 116), (107, 109, 115, 113), (109, 108, 114, 115), (113, 115, 121, 119), (123, 176, 122, 129), (115, 114, 120, 121), (102, 126, 125, 177, 111), (121, 120, 127, 128), (119, 121, 128, 129, 122), (138, 139, 106, 104), (150, 130, 101, 149), (173, 196, 195, 86), (53, 222, 223, 52), (273, 267, 139, 138), (104, 98, 136, 138), (137, 272, 270, 133), (265, 271, 135, 134), (271, 266, 136, 135), (270, 265, 134, 133), (131, 141, 140, 100), (269, 267, 139, 141), (131, 106, 139, 141), (130, 99, 148, 150), (84, 83, 146, 142), (81, 92, 147, 143), (83, 81, 143, 146), (85, 84, 142, 144), (105, 99, 148, 145), (269, 150, 149, 268), (273, 266, 147, 145), (96, 131, 100, 97), (169, 221, 222, 56), (218, 49, 156, 155), (49, 132, 157, 156), (1, 197, 229, 151, 152), (229, 230, 154, 151), (230, 218, 155, 154), (2, 216, 1, 152, 153), (153, 152, 159, 160), (156, 157, 164, 163), (151, 154, 161, 158), (152, 151, 158, 159), (155, 156, 163, 162), (154, 155, 162, 161), (59, 77, 168, 79, 16, 183), (214, 87, 174, 215), (111, 177, 179, 178), (178, 179, 124), (178, 124, 122), (178, 122, 117, 111), (177, 125, 180, 181), (124, 179, 177, 181, 180, 125), (116, 113, 119, 122, 117), (183, 193, 188, 16), (42, 192, 189, 45), (39, 191, 192, 42), (36, 190, 191, 39), (33, 187, 190, 36), (16, 188, 189, 46), (9, 186, 187, 33), (6, 185, 186, 9), (3, 184, 185, 6), (86, 195, 184, 3), (260, 250, 249, 257), (20, 245, 244, 204), (24, 28, 198, 200), (13, 237, 20, 204, 236, 202), (182, 13, 202, 201), (21, 24, 200, 199), (60, 251, 252, 242), (40, 212, 213, 43), (37, 211, 212, 40), (34, 210, 211, 37), (10, 209, 210, 34), (7, 208, 209, 10), (4, 207, 208, 7), (87, 214, 207, 4), (129, 123, 127, 128), (170, 219, 31, 55), (49, 218, 224, 221), (18, 90, 89, 17), (49, 221, 169, 132), (17, 52, 223, 18), (15, 46, 43, 213), (1, 216, 215, 174), (215, 175, 88, 214), (2, 175, 215, 216), (174, 87, 195, 196), (229, 197, 196, 173), (197, 1, 174, 196), (231, 226, 218, 230), (227, 231, 230, 220), (228, 227, 220, 224), (226, 228, 224, 218), (170, 55, 222, 221), (55, 31, 223, 222), (219, 170, 221, 224), (31, 219, 224, 223), (233, 32, 226, 231), (172, 233, 231, 227), (171, 172, 227, 228), (32, 171, 228, 226), (217, 0, 229, 230), (0, 232, 173, 229), (225, 217, 230, 231), (234, 19, 233, 172), (19, 225, 231, 233), (232, 234, 172, 173), (232, 0, 217, 19, 234, 172, 173), (19, 233, 32, 171, 172, 234), (78, 79, 15, 47), (118, 176, 122, 124), (249, 248, 256, 257), (235, 64, 258, 261), (240, 67, 264, 275), (204, 244, 243, 64), (235, 236, 204, 64), (203, 201, 249, 250), (275, 264, 198, 252, 241), (261, 256, 248, 235), (250, 194, 206, 203), (64, 243, 262, 258), (239, 238, 251, 60), (28, 242, 252, 198), (245, 21, 199, 244), (126, 103, 112, 125), (260, 263, 194, 250), (257, 256, 260), (99, 102, 126, 130), (95, 106, 131, 96), (94, 104, 106, 95), (98, 104, 94), (138, 136, 266, 273), (141, 269, 268, 140), (150, 148, 267, 269), (142, 146, 265, 270), (143, 147, 266, 271), (146, 143, 271, 265), (144, 142, 270, 272), (145, 148, 267, 273), (246, 274, 247, 194, 263), (274, 246, 240, 275), (264, 67, 66, 259), (199, 276, 243, 244), (276, 65, 262, 243), (65, 276, 259, 66), (193, 183, 203, 206), (193, 206, 238, 239), (206, 194, 247, 238), (247, 274, 251, 238), (251, 274, 275, 241, 252), (182, 59, 168, 167), (182, 201, 203, 183, 59, 14)])
me_roundcube_003.polygons.foreach_set('material_index', [0, 0, 0, 0, 0, 0, 0, 0, 0, 0, 0, 0, 0, 0, 0, 0, 0, 0, 0, 0, 0, 0, 0, 0, 0, 0, 0, 0, 0, 0, 0, 0, 0, 0, 0, 0, 0, 0, 0, 0, 0, 0, 0, 0, 0, 0, 0, 0, 0, 0, 0, 0, 0, 0, 0, 0, 0, 0, 0, 0, 0, 0, 0, 0, 2, 2, 2, 2, 0, 0, 0, 0, 0, 0, 0, 0, 0, 0, 0, 0, 0, 0, 0, 0, 0, 0, 2, 0, 0, 0, 2, 2, 2, 2, 2, 2, 2, 2, 2, 0, 0, 0, 0, 0, 0, 2, 2, 1, 0, 0, 0, 0, 0, 0, 0, 0, 0, 0, 0, 0, 0, 0, 0, 0, 0, 0, 0, 0, 0, 0, 0, 0, 0, 0, 0, 0, 0, 0, 0, 0, 0, 0, 0, 0, 0, 0, 0, 0, 0, 0, 0, 0, 0, 0, 0, 0, 0, 0, 0, 0, 0, 0, 0, 0, 0, 0, 0, 0, 0, 0, 0, 0, 0, 0, 0, 0, 0, 0, 0, 0, 0, 0, 0, 0, 0, 0, 0, 0, 0, 0, 0, 0, 0, 0, 0, 0, 0, 0, 0, 0, 0, 0, 0, 0, 0, 0, 1, 1, 1, 2, 2, 2, 2, 2, 2, 2, 2, 0, 0, 0, 0, 0, 0, 0, 0, 0, 0, 0, 0, 0])
_ca = me_roundcube_003.color_attributes.new('Color', 'FLOAT_COLOR', 'POINT')
_ca.data.foreach_set('color', [0.0, 0.0, 0.0, 1.0, 0.0, 0.0, 0.0, 1.0, 0.0, 0.0, 0.0, 1.0, 0.0, 0.0, 0.0, 1.0, 0.0, 0.0, 0.0, 1.0, 0.0, 0.0, 0.0, 1.0, 0.0, 0.0, 0.0, 1.0, 0.0, 0.0, 0.0, 1.0, 0.0, 0.0, 0.0, 1.0, 0.0, 0.0, 0.0, 1.0, 0.0, 0.0, 0.0, 1.0, 0.0, 0.0, 0.0, 1.0, 0.0, 0.0, 0.0, 1.0, 0.0, 0.0, 0.0, 1.0, 0.0, 0.0, 0.0, 1.0, 0.0, 0.0, 0.0, 1.0, 0.0, 0.0, 0.0, 1.0, 0.0, 0.0, 0.0, 1.0, 0.0, 0.0, 0.0, 1.0, 0.0, 0.0, 0.0, 1.0, 0.0, 0.0, 0.0, 1.0, 0.0, 0.0, 0.0, 1.0, 0.0, 0.0, 0.0, 1.0, 0.0, 0.0, 0.0, 1.0, 0.0, 0.0, 0.0, 1.0, 0.0, 0.0, 0.0, 1.0, 0.0, 0.0, 0.0, 1.0, 0.0, 0.0, 0.0, 1.0, 0.0, 0.0, 0.0, 1.0, 0.0, 0.0, 0.0, 1.0, 0.0, 0.0, 0.0, 1.0, 0.0, 0.0, 0.0, 1.0, 0.0, 0.0, 0.0, 1.0, 0.0, 0.0, 0.0, 1.0, 0.0, 0.0, 0.0, 1.0, 0.0, 0.0, 0.0, 1.0, 0.0, 0.0, 0.0, 1.0, 0.0, 0.0, 0.0, 1.0, 0.0, 0.0, 0.0, 1.0, 0.0, 0.0, 0.0, 1.0, 0.0, 0.0, 0.0, 1.0, 0.0, 0.0, 0.0, 1.0, 0.0, 0.0, 0.0, 1.0, 0.0, 0.0, 0.0, 1.0, 0.0, 0.0, 0.0, 1.0, 0.0, 0.0, 0.0, 1.0, 0.0, 0.0, 0.0, 1.0, 0.0, 0.0, 0.0, 1.0, 0.0, 0.0, 0.0, 1.0, 0.0, 0.0, 0.0, 1.0, 0.0, 0.0, 0.0, 1.0, 0.0, 0.0, 0.0, 1.0, 0.0, 0.0, 0.0, 1.0, 0.0, 0.0, 0.0, 1.0, 0.0, 0.0, 0.0, 1.0, 0.0, 0.0, 0.0, 1.0, 0.0, 0.0, 0.0, 1.0, 0.0, 0.0, 0.0, 1.0, 0.0, 0.0, 0.0, 1.0, 0.0, 0.0, 0.0, 1.0, 0.0, 0.0, 0.0, 1.0, 0.0, 0.0, 0.0, 1.0, 0.0, 0.0, 0.0, 1.0, 0.0, 0.0, 0.0, 1.0, 0.0, 0.0, 0.0, 1.0, 0.0, 0.0, 0.0, 1.0, 0.0, 0.0, 0.0, 1.0, 0.0, 0.0, 0.0, 1.0, 0.0, 0.0, 0.0, 1.0, 0.0, 0.0, 0.0, 1.0, 0.0, 0.0, 0.0, 1.0, 0.0, 0.0, 0.0, 1.0, 0.0, 0.0, 0.0, 1.0, 0.0, 0.0, 0.0, 1.0, 0.0, 0.0, 0.0, 1.0, 0.0, 0.0, 0.0, 1.0, 0.0, 0.0, 0.0, 1.0, 0.0, 0.0, 0.0, 1.0, 0.0, 0.0, 0.0, 1.0, 0.0, 0.0, 0.0, 1.0, 0.0, 0.0, 0.0, 1.0, 0.0, 0.0, 0.0, 1.0, 0.0, 0.0, 0.0, 1.0, 0.0, 0.0, 0.0, 1.0, 0.0, 0.0, 0.0, 1.0, 0.0, 0.0, 0.0, 1.0, 0.0, 0.0, 0.0, 1.0, 0.0, 0.0, 0.0, 1.0, 0.0, 0.0, 0.0, 1.0, 0.0, 0.0, 0.0, 1.0, 0.0, 0.0, 0.0, 1.0, 0.0, 0.0, 0.0, 1.0, 0.0, 0.0, 0.0, 1.0, 0.0, 0.0, 0.0, 1.0, 0.0, 0.0, 0.0, 1.0, 0.0, 0.0, 0.0, 1.0, 0.0, 0.0, 0.0, 1.0, 0.0, 0.0, 0.0, 1.0, 0.0, 0.0, 0.0, 1.0, 0.0, 0.0, 0.0, 1.0, 0.0, 0.0, 0.0, 1.0, 0.0, 0.0, 0.0, 1.0, 0.0, 0.0, 0.0, 1.0, 0.0, 0.0, 0.0, 1.0, 0.0, 0.0, 0.0, 1.0, 0.0, 0.0, 0.0, 1.0, 0.0, 0.0, 0.0, 1.0, 0.0, 0.0, 0.0, 1.0, 0.0, 0.0, 0.0, 1.0, 0.0, 0.0, 0.0, 1.0, 0.0, 0.0, 0.0, 1.0, 0.0, 0.0, 0.0, 1.0, 0.0, 0.0, 0.0, 1.0, 0.0, 0.0, 0.0, 1.0, 0.0, 0.0, 0.0, 1.0, 0.0, 0.0, 0.0, 1.0, 0.0, 0.0, 0.0, 1.0, 0.0, 0.0, 0.0, 1.0, 0.0, 0.0, 0.0, 1.0, 0.0, 0.0, 0.0, 1.0, 0.0, 0.0, 0.0, 1.0, 0.0, 0.0, 0.0, 1.0, 0.0, 0.0, 0.0, 1.0, 0.0, 0.0, 0.0, 1.0, 0.0, 0.0, 0.0, 1.0, 0.0, 0.0, 0.0, 1.0, 0.0, 0.0, 0.0, 1.0, 0.0, 0.0, 0.0, 1.0, 0.0, 0.0, 0.0, 1.0, 0.0, 0.0, 0.0, 1.0, 0.0, 0.0, 0.0, 1.0, 0.0, 0.0, 0.0, 1.0, 0.0, 0.0, 0.0, 1.0, 0.0, 0.0, 0.0, 1.0, 0.0, 0.0, 0.0, 1.0, 0.0, 0.0, 0.0, 1.0, 0.0, 0.0, 0.0, 1.0, 0.0, 0.0, 0.0, 1.0, 0.0, 0.0, 0.0, 1.0, 0.0, 0.0, 0.0, 1.0, 0.0, 0.0, 0.0, 1.0, 0.0, 0.0, 0.0, 1.0, 0.0, 0.0, 0.0, 1.0, 0.0, 0.0, 0.0, 1.0, 0.0, 0.0, 0.0, 1.0, 0.0, 0.0, 0.0, 1.0, 0.0, 0.0, 0.0, 1.0, 0.0, 0.0, 0.0, 1.0, 0.0, 0.0, 0.0, 1.0, 0.0, 0.0, 0.0, 1.0, 0.0, 0.0, 0.0, 1.0, 0.0, 0.0, 0.0, 1.0, 0.0, 0.0, 0.0, 1.0, 0.0, 0.0, 0.0, 1.0, 0.0, 0.0, 0.0, 1.0, 0.0, 0.0, 0.0, 1.0, 0.0, 0.0, 0.0, 1.0, 0.0, 0.0, 0.0, 1.0, 0.0, 0.0, 0.0, 1.0, 0.0, 0.0, 0.0, 1.0, 0.0, 0.0, 0.0, 1.0, 0.0, 0.0, 0.0, 1.0, 0.0, 0.0, 0.0, 1.0, 0.0, 0.0, 0.0, 1.0, 0.0, 0.0, 0.0, 1.0, 0.0, 0.0, 0.0, 1.0, 0.0, 0.0, 0.0, 1.0, 0.0, 0.0, 0.0, 1.0, 0.0, 0.0, 0.0, 1.0, 0.0, 0.0, 0.0, 1.0, 0.0, 0.0, 0.0, 1.0, 0.0, 0.0, 0.0, 1.0, 0.0, 0.0, 0.0, 1.0, 0.0, 0.0, 0.0, 1.0, 0.0, 0.0, 0.0, 1.0, 0.0, 0.0, 0.0, 1.0, 0.0, 0.0, 0.0, 1.0, 0.0, 0.0, 0.0, 1.0, 0.0, 0.0, 0.0, 1.0, 0.0, 0.0, 0.0, 1.0, 0.0, 0.0, 0.0, 1.0, 0.0, 0.0, 0.0, 1.0, 0.0, 0.0, 0.0, 1.0, 0.0, 0.0, 0.0, 1.0, 0.0, 0.0, 0.0, 1.0, 0.0, 0.0, 0.0, 1.0, 0.0, 0.0, 0.0, 1.0, 0.0, 0.0, 0.0, 1.0, 0.0, 0.0, 0.0, 1.0, 0.0, 0.0, 0.0, 1.0, 0.0, 0.0, 0.0, 1.0, 0.0, 0.0, 0.0, 1.0, 0.0, 0.0, 0.0, 1.0, 0.0, 0.0, 0.0, 1.0, 0.0, 0.0, 0.0, 1.0, 0.0, 0.0, 0.0, 1.0, 0.0, 0.0, 0.0, 1.0, 0.0, 0.0, 0.0, 1.0, 0.0, 0.0, 0.0, 1.0, 0.0, 0.0, 0.0, 1.0, 0.0, 0.0, 0.0, 1.0, 0.0, 0.0, 0.0, 1.0, 0.0, 0.0, 0.0, 1.0, 0.0, 0.0, 0.0, 1.0, 0.0, 0.0, 0.0, 1.0, 0.0, 0.0, 0.0, 1.0, 0.0, 0.0, 0.0, 1.0, 0.0, 0.0, 0.0, 1.0, 0.0, 0.0, 0.0, 1.0, 0.0, 0.0, 0.0, 1.0, 0.0, 0.0, 0.0, 1.0, 0.0, 0.0, 0.0, 1.0, 0.0, 0.0, 0.0, 1.0, 0.0, 0.0, 0.0, 1.0, 0.0, 0.0, 0.0, 1.0, 0.0, 0.0, 0.0, 1.0, 0.0, 0.0, 0.0, 1.0, 0.0, 0.0, 0.0, 1.0, 0.0, 0.0, 0.0, 1.0, 0.0, 0.0, 0.0, 1.0, 0.0, 0.0, 0.0, 1.0, 0.0, 0.0, 0.0, 1.0, 0.0, 0.0, 0.0, 1.0, 0.0, 0.0, 0.0, 1.0, 0.0, 0.0, 0.0, 1.0, 0.0, 0.0, 0.0, 1.0, 0.0, 0.0, 0.0, 1.0, 0.0, 0.0, 0.0, 1.0, 0.0, 0.0, 0.0, 1.0, 0.0, 0.0, 0.0, 1.0, 0.0, 0.0, 0.0, 1.0, 0.0, 0.0, 0.0, 1.0, 0.0, 0.0, 0.0, 1.0, 0.0, 0.0, 0.0, 1.0, 0.0, 0.0, 0.0, 1.0, 0.0, 0.0, 0.0, 1.0, 0.0, 0.0, 0.0, 1.0, 0.0, 0.0, 0.0, 1.0, 0.0, 0.0, 0.0, 1.0, 0.0, 0.0, 0.0, 1.0, 0.0, 0.0, 0.0, 1.0, 0.0, 0.0, 0.0, 1.0, 0.0, 0.0, 0.0, 1.0, 0.0, 0.0, 0.0, 1.0, 0.0, 0.0, 0.0, 1.0, 0.0, 0.0, 0.0, 1.0, 0.0, 0.0, 0.0, 1.0, 0.0, 0.0, 0.0, 1.0, 0.0, 0.0, 0.0, 1.0, 0.0, 0.0, 0.0, 1.0, 0.0, 0.0, 0.0, 1.0, 0.0, 0.0, 0.0, 1.0, 0.0, 0.0, 0.0, 1.0, 0.0, 0.0, 0.0, 1.0, 0.0, 0.0, 0.0, 1.0, 0.0, 0.0, 0.0, 1.0, 0.0, 0.0, 0.0, 1.0, 0.0, 0.0, 0.0, 1.0, 0.0, 0.0, 0.0, 1.0, 0.0, 0.0, 0.0, 1.0, 0.0, 0.0, 0.0, 1.0, 0.0, 0.0, 0.0, 1.0, 0.0, 0.0, 0.0, 1.0, 0.0, 0.0, 0.0, 1.0, 0.0, 0.0, 0.0, 1.0, 0.0, 0.0, 0.0, 1.0, 0.0, 0.0, 0.0, 1.0, 0.0, 0.0, 0.0, 1.0, 0.0, 0.0, 0.0, 1.0, 0.0, 0.0, 0.0, 1.0, 0.0, 0.0, 0.0, 1.0, 0.0, 0.0, 0.0, 1.0, 0.0, 0.0, 0.0, 1.0, 0.0, 0.0, 0.0, 1.0, 0.0, 0.0, 0.0, 1.0, 0.0, 0.0, 0.0, 1.0, 0.0, 0.0, 0.0, 1.0])
me_roundcube_003.materials.append(mat_skin)
me_roundcube_003.materials.append(mat_teeth)
me_roundcube_003.materials.append(mat_lips)
me_roundcube_003.update()
me_roundcube_002 = bpy.data.meshes.new('Roundcube.002')
me_roundcube_002.from_pydata([(0.199, 0.3972, -2.138), (0.08875, 0.5371, -2.028), (-0.001268, 0.5754, -1.973), (0.5198, 0.3441, -1.982), (0.4785, 0.2522, -1.982), (0.1045, 0.06882, -2.108), (-0.001268, 0.003865, -2.078), (0.03223, 0.03993, -2.108), (1.118, 0.4546, -2.61), (1.138, 0.5988, -2.447), (-0.001268, 0.6802, -2.358), (3.076, -0.5097, -1.631), (1.202, -0.2492, -2.408), (1.041, -0.4379, -2.599), (-0.001268, -0.4704, -2.611), (0.9677, -0.4671, -2.599), (1.107, -0.04335, -4.307), (0.9748, 0.5159, -4.227), (-0.001268, 0.5597, -4.095), (0.8487, -0.2148, -3.903), (0.8736, -0.3811, -4.227), (1.013, -0.5065, -4.291), (-0.001268, -0.5358, -4.325), (0.9407, -0.5354, -4.291), (0.5417, -0.1535, -5.057), (0.4224, 0.3518, -4.985), (-0.001268, 0.3914, -4.866), (0.5647, -0.2636, -5.091), (0.5245, -0.4623, -5.043), (0.457, -0.5721, -5.043), (-0.001268, -0.5986, -5.073), (0.3916, -0.5982, -5.043), (0.8645, 0.3555, -5.628), (0.8807, 0.4331, -5.667), (-0.001268, 0.4769, -5.535), (1.038, -0.2479, -5.784), (0.9936, -0.4678, -5.731), (0.9189, -0.5893, -5.731), (-0.001268, -0.6186, -5.764), (0.8466, -0.6182, -5.731), (0.4124, 0.2678, -6.521), (0.3663, 0.2958, -6.582), (-0.001268, 0.3397, -6.45), (0.5238, -0.3851, -6.699), (0.4793, -0.6051, -6.646), (0.4045, -0.7266, -6.646), (-0.001268, -0.7559, -6.68), (0.3322, -0.7555, -6.646), (1.304, 0.5938, -1.94), (1.084, 0.5258, -2.588), (0.9679, 0.2257, -2.576), (1.192, 0.2799, -1.932), (1.139, 0.4786, -2.531), (1.13, 0.2908, -2.673), (1.02, -0.03945, -2.262), (0.8464, 0.2855, -2.725), (2.142, -0.2042, -2.761), (3.755, -0.5218, -1.168), (1.981, -0.1403, -2.166), (2.211, -0.635, -2.897), (2.104, -0.6811, -2.28), (2.172, -0.1733, -2.64), (2.195, -0.4757, -2.859), (2.166, -0.9544, -2.451), (2.097, -0.638, -2.963), (5.243, -0.535, -0.7198), (2.913, -0.6319, -1.536), (3.524, -0.5379, -1.495), (3.053, -0.9408, -1.581), (3.099, -0.4844, -1.555), (3.144, -0.5788, -1.681), (3.131, -1.071, -1.632), (3.149, -1.048, -2.047), (3.563, -0.741, -1.134), (3.96, -0.3559, -1.537), (3.707, -0.9042, -1.212), (3.76, -0.6504, -1.237), (3.753, -0.5951, -1.322), (3.791, -1.044, -1.266), (3.819, -1.044, -1.606), (5.286, -1.061, -0.761), (5.094, -0.8986, -0.6526), (5.195, -0.6683, -1.14), (5.228, -1.051, -0.7258), (5.274, -0.7937, -0.7468), (5.289, -0.77, -0.8042), (5.306, -1.181, -0.7764), (5.321, -1.22, -0.7402), (4.596, -1.031, -0.7273), (4.842, -1.042, -0.7387), (4.429, -0.7358, -0.5652), (4.519, -0.9032, -0.6775), (4.611, -0.4891, -0.5936), (4.557, -0.5955, -0.7815), (4.618, -0.6261, -0.6636), (5.218, -0.55, -0.6171), (3.147, -0.6814, -1.576), (2.959, -0.828, -1.557), (3.162, -0.6577, -1.634), (3.093, -0.5884, -1.583), (3.656, -0.6362, -1.406), (3.202, -1.046, -2.017), (3.178, -1.069, -1.606), (3.1, -0.9381, -1.555), (-0.001268, 0.5485, -1.855), (0.1311, 0.01793, -1.876), (0.2197, 0.3311, -1.861), (0.4384, 0.2062, -1.863), (0.4757, 0.3046, -1.859), (-0.001268, -0.01484, -1.878), (-0.001268, -0.05028, -1.867), (-0.001268, 0.4833, -1.856)], [], [(104, 111, 1, 2), (109, 110, 6, 7), (106, 108, 3, 0), (111, 106, 0, 1), (107, 105, 5, 4), (108, 107, 4, 3), (105, 109, 7, 5), (0, 3, 48, 52, 49, 8), (1, 0, 8, 9), (4, 5, 13, 12), (5, 7, 15, 13), (3, 4, 12, 51, 48), (2, 1, 9, 10), (7, 6, 14, 15), (8, 49, 53, 50, 19, 16), (9, 8, 16, 17), (12, 13, 21, 20), (52, 48, 58, 61), (10, 9, 17, 18), (13, 15, 23, 21), (15, 14, 22, 23), (21, 23, 31, 29), (23, 22, 30, 31), (16, 19, 27, 24), (17, 16, 24, 25), (20, 21, 29, 28), (19, 20, 28, 27), (18, 17, 25, 26), (25, 24, 32, 33), (28, 29, 37, 36), (27, 28, 36, 35), (26, 25, 33, 34), (29, 31, 39, 37), (31, 30, 38, 39), (24, 27, 35, 32), (36, 37, 45, 44), (35, 36, 44, 43), (34, 33, 41, 42), (37, 39, 47, 45), (39, 38, 46, 47), (32, 35, 43, 40), (33, 32, 40, 41), (41, 40, 43, 44, 45, 47, 46, 42), (53, 49, 56, 62), (54, 55, 64, 63), (50, 55, 54, 51, 12, 20, 19), (48, 51, 60, 58), (56, 61, 69, 11), (59, 62, 70, 67), (60, 63, 71, 68), (64, 59, 67, 72), (55, 50, 59, 64), (51, 54, 63, 60), (50, 53, 62, 59), (49, 52, 61, 56), (103, 102, 78, 75), (101, 100, 74, 79), (96, 97, 73, 76), (98, 99, 57, 77), (58, 60, 68, 66), (63, 64, 72, 71), (62, 56, 11, 70), (61, 58, 66, 69), (94, 90, 81, 84), (93, 92, 65, 85), (88, 89, 87, 86), (90, 91, 83, 81), (100, 98, 77, 74), (99, 96, 76, 57), (97, 103, 75, 73), (102, 101, 79, 78), (80, 83, 86, 87, 82), (65, 84, 81, 80), (82, 85, 65, 80), (81, 83, 80), (89, 95, 82, 87), (91, 88, 86, 83), (95, 93, 85, 82), (92, 94, 84, 65), (57, 76, 94, 92), (74, 77, 93, 95), (75, 78, 88, 91), (79, 74, 95, 89), (73, 75, 91, 90), (78, 79, 89, 88), (77, 57, 92, 93), (76, 73, 90, 94), (71, 72, 101, 102), (66, 68, 103, 97), (11, 69, 96, 99), (67, 70, 98, 100), (70, 11, 99, 98), (69, 66, 97, 96), (72, 67, 100, 101), (68, 71, 102, 103)])
me_roundcube_002.polygons.foreach_set('use_smooth', [True] * 95)
_ca = me_roundcube_002.color_attributes.new('Color', 'FLOAT_COLOR', 'POINT')
_ca.data.foreach_set('color', [0.0, 0.0, 0.0, 1.0, 0.0, 0.0, 0.0, 1.0, 0.0, 0.0, 0.0, 1.0, 0.0, 0.0, 0.0, 1.0, 0.0, 0.0, 0.0, 1.0, 0.0, 0.0, 0.0, 1.0, 0.0, 0.0, 0.0, 1.0, 0.0, 0.0, 0.0, 1.0, 0.0, 0.0, 0.0, 1.0, 0.0, 0.0, 0.0, 1.0, 0.0, 0.0, 0.0, 1.0, 0.0, 0.0, 0.0, 1.0, 0.0, 0.0, 0.0, 1.0, 0.0, 0.0, 0.0, 1.0, 0.0, 0.0, 0.0, 1.0, 0.0, 0.0, 0.0, 1.0, 0.0, 0.0, 0.0, 1.0, 0.0, 0.0, 0.0, 1.0, 0.0, 0.0, 0.0, 1.0, 0.0, 0.0, 0.0, 1.0, 0.0, 0.0, 0.0, 1.0, 0.0, 0.0, 0.0, 1.0, 0.0, 0.0, 0.0, 1.0, 0.0, 0.0, 0.0, 1.0, 0.0, 0.0, 0.0, 1.0, 0.0, 0.0, 0.0, 1.0, 0.0, 0.0, 0.0, 1.0, 0.0, 0.0, 0.0, 1.0, 0.0, 0.0, 0.0, 1.0, 0.0, 0.0, 0.0, 1.0, 0.0, 0.0, 0.0, 1.0, 0.0, 0.0, 0.0, 1.0, 0.0, 0.0, 0.0, 1.0, 0.0, 0.0, 0.0, 1.0, 0.0, 0.0, 0.0, 1.0, 0.0, 0.0, 0.0, 1.0, 0.0, 0.0, 0.0, 1.0, 0.0, 0.0, 0.0, 1.0, 0.0, 0.0, 0.0, 1.0, 0.0, 0.0, 0.0, 1.0, 0.0, 0.0, 0.0, 1.0, 0.0, 0.0, 0.0, 1.0, 0.0, 0.0, 0.0, 1.0, 0.0, 0.0, 0.0, 1.0, 0.0, 0.0, 0.0, 1.0, 0.0, 0.0, 0.0, 1.0, 0.0, 0.0, 0.0, 1.0, 0.0, 0.0, 0.0, 1.0, 0.0, 0.0, 0.0, 1.0, 0.0, 0.0, 0.0, 1.0, 0.0, 0.0, 0.0, 1.0, 0.0, 0.0, 0.0, 1.0, 1.0, 1.0, 1.0, 1.0, 1.0, 1.0, 1.0, 1.0, 1.0, 1.0, 1.0, 1.0, 1.0, 1.0, 1.0, 1.0, 0.0, 0.0, 0.0, 1.0, 0.0, 0.0, 0.0, 1.0, 0.0, 0.0, 0.0, 1.0, 0.0, 0.0, 0.0, 1.0, 0.0, 0.0, 0.0, 1.0, 1.0, 1.0, 1.0, 1.0, 1.0, 1.0, 1.0, 1.0, 1.0, 1.0, 1.0, 1.0, 1.0, 1.0, 1.0, 1.0, 0.0, 0.0, 0.0, 1.0, 0.0, 0.0, 0.0, 1.0, 0.0, 0.0, 0.0, 1.0, 0.0, 0.0, 0.0, 1.0, 1.0, 1.0, 1.0, 1.0, 1.0, 1.0, 1.0, 1.0, 1.0, 1.0, 1.0, 1.0, 1.0, 1.0, 1.0, 1.0, 0.0, 0.0, 0.0, 1.0, 0.0, 0.0, 0.0, 1.0, 0.0, 0.0, 0.0, 1.0, 1.0, 1.0, 1.0, 1.0, 1.0, 1.0, 1.0, 1.0, 1.0, 1.0, 1.0, 1.0, 1.0, 1.0, 1.0, 1.0, 0.0, 0.0, 0.0, 1.0, 0.0, 0.0, 0.0, 1.0, 0.0, 0.0, 0.0, 1.0, 0.0, 0.0, 0.0, 1.0, 1.0, 1.0, 1.0, 1.0, 1.0, 1.0, 1.0, 1.0, 1.0, 1.0, 1.0, 1.0, 1.0, 1.0, 1.0, 1.0, 1.0, 1.0, 1.0, 1.0, 1.0, 1.0, 1.0, 1.0, 0.0, 0.0, 0.0, 1.0, 0.0, 0.0, 0.0, 1.0, 0.0, 0.0, 0.0, 1.0, 1.0, 1.0, 1.0, 1.0, 1.0, 1.0, 1.0, 1.0, 0.0, 0.0, 0.0, 1.0, 1.0, 1.0, 1.0, 1.0, 0.0, 0.0, 0.0, 1.0, 1.0, 1.0, 1.0, 1.0, 0.0, 0.0, 0.0, 1.0, 0.0, 0.0, 0.0, 1.0, 1.0, 1.0, 1.0, 1.0, 1.0, 1.0, 1.0, 1.0, 0.0, 0.0, 0.0, 1.0, 0.0, 0.0, 0.0, 1.0, 0.0, 0.0, 0.0, 1.0, 0.0, 0.0, 0.0, 1.0, 0.0, 0.0, 0.0, 1.0, 0.0, 0.0, 0.0, 1.0, 0.0, 0.0, 0.0, 1.0, 0.0, 0.0, 0.0, 1.0, 0.0, 0.0, 0.0, 1.0])
me_roundcube_002.materials.append(mat_skin)
me_roundcube_002.materials.append(mat_teeth)
me_roundcube_002.materials.append(mat_lips)
me_roundcube_002.materials.append(mat_brows)
me_roundcube_002.materials.append(mat_hair)
me_roundcube_002.update()

# ---- curves / text
cu_b_ziercircle_003 = bpy.data.curves.new('BézierCircle.003', 'CURVE')
cu_b_ziercircle_003.dimensions = '3D'
_sp = cu_b_ziercircle_003.splines.new('BEZIER'); _sp.bezier_points.add(11)
_sp.bezier_points.foreach_set('co', [-0.7985, -0.1285, -0.01231, -0.6682, -0.06436, -0.04589, -0.6421, 0.1927, -0.0654, -0.4745, 0.1431, -0.02443, -0.2976, 0.1191, 0.08618, -0.1346, 0.03775, 0.2492, -0.01889, 0.01715, 0.3463, 0.1652, -0.1226, 0.2667, 0.09238, -0.2655, 0.1284, -0.1422, -0.3129, 0.03774, -0.2836, -0.4278, 0.01994, -0.491, -0.3212, 0.007678])
_sp.bezier_points.foreach_set('handle_left', [-0.7603, -0.1422, -0.00331, -0.6834, -0.1515, -0.03048, -0.5975, -0.02124, -0.07495, -0.5605, 0.142, -0.04884, -0.3058, 0.09138, 0.03334, -0.2238, 0.04869, 0.1856, -0.06542, -0.1345, 0.3577, 0.1324, -0.03627, 0.3082, 0.1453, -0.2548, 0.1714, -0.01193, -0.2998, 0.05497, -0.2603, -0.3855, 0.02236, -0.4492, -0.327, 0.01121])
_sp.bezier_points.foreach_set('handle_right', [-0.8337, -0.1159, -0.02061, -0.653, 0.02281, -0.0613, -0.6254, 0.1349, -0.06015, -0.3885, 0.1441, -3.106e-05, -0.2678, 0.07102, 0.1144, -0.05535, 0.02801, 0.3058, 0.02597, -0.04362, 0.3334, 0.198, -0.2089, 0.2252, 0.02739, -0.2787, 0.07545, -0.2073, -0.3194, 0.02913, -0.3292, -0.3634, 0.01936, -0.6583, -0.2981, -0.006467])
for _p, _l, _r in zip(_sp.bezier_points, ['ALIGNED', 'FREE', 'FREE', 'FREE', 'FREE', 'ALIGNED', 'FREE', 'ALIGNED', 'ALIGNED', 'ALIGNED', 'FREE', 'ALIGNED'], ['ALIGNED', 'FREE', 'FREE', 'FREE', 'FREE', 'ALIGNED', 'FREE', 'ALIGNED', 'ALIGNED', 'ALIGNED', 'FREE', 'ALIGNED']): _p.handle_left_type = _l; _p.handle_right_type = _r
_sp.order_u = 0
_sp.order_v = 0
_sp.use_cyclic_u = True
cu_b_ziercircle_003.use_path = True
cu_b_ziercircle_003.fill_mode = 'FULL'
cu_b_ziercircle_002 = bpy.data.curves.new('BézierCircle.002', 'CURVE')
cu_b_ziercircle_002.dimensions = '3D'
_sp = cu_b_ziercircle_002.splines.new('BEZIER'); _sp.bezier_points.add(11)
_sp.bezier_points.foreach_set('co', [-0.7985, -0.1285, -0.01231, -0.6682, -0.06436, -0.04589, -0.6421, 0.1927, -0.0654, -0.4745, 0.1431, -0.02443, -0.2976, 0.1191, 0.08618, -0.1346, 0.03775, 0.2492, -0.01889, 0.01715, 0.3463, 0.1652, -0.1226, 0.2667, 0.09238, -0.2655, 0.1284, -0.1422, -0.3129, 0.03774, -0.2836, -0.4278, 0.01994, -0.491, -0.3212, 0.007678])
_sp.bezier_points.foreach_set('handle_left', [-0.7603, -0.1422, -0.00331, -0.6834, -0.1515, -0.03048, -0.5975, -0.02124, -0.07495, -0.5605, 0.142, -0.04884, -0.3058, 0.09138, 0.03334, -0.2238, 0.04869, 0.1856, -0.06542, -0.1345, 0.3577, 0.1324, -0.03627, 0.3082, 0.1453, -0.2548, 0.1714, -0.01193, -0.2998, 0.05497, -0.2603, -0.3855, 0.02236, -0.4492, -0.327, 0.01121])
_sp.bezier_points.foreach_set('handle_right', [-0.8337, -0.1159, -0.02061, -0.653, 0.02281, -0.0613, -0.6254, 0.1349, -0.06015, -0.3885, 0.1441, -3.106e-05, -0.2678, 0.07102, 0.1144, -0.05535, 0.02801, 0.3058, 0.02597, -0.04362, 0.3334, 0.198, -0.2089, 0.2252, 0.02739, -0.2787, 0.07545, -0.2073, -0.3194, 0.02913, -0.3292, -0.3634, 0.01936, -0.6583, -0.2981, -0.006467])
for _p, _l, _r in zip(_sp.bezier_points, ['ALIGNED', 'FREE', 'FREE', 'FREE', 'FREE', 'ALIGNED', 'FREE', 'ALIGNED', 'ALIGNED', 'ALIGNED', 'FREE', 'ALIGNED'], ['ALIGNED', 'FREE', 'FREE', 'FREE', 'FREE', 'ALIGNED', 'FREE', 'ALIGNED', 'ALIGNED', 'ALIGNED', 'FREE', 'ALIGNED']): _p.handle_left_type = _l; _p.handle_right_type = _r
_sp.order_u = 0
_sp.order_v = 0
_sp.use_cyclic_u = True
cu_b_ziercircle_002.use_path = True
cu_b_ziercircle_002.fill_mode = 'FULL'
cu_b_ziercircle = bpy.data.curves.new('BézierCircle', 'CURVE')
cu_b_ziercircle.dimensions = '3D'
_sp = cu_b_ziercircle.splines.new('BEZIER'); _sp.bezier_points.add(3)
_sp.bezier_points.foreach_set('co', [-1.0, 0.0, 0.0, 0.04229, 0.4738, 0.02623, 1.0, 0.0, 0.0, 0.001917, -0.5017, -0.03297])
_sp.bezier_points.foreach_set('handle_left', [-1.008, -0.4368, -0.02653, -0.4048, 0.4811, 0.02664, 0.9986, 0.4165, 0.02523, 0.4382, -0.5013, -0.03295])
_sp.bezier_points.foreach_set('handle_right', [-0.9915, 0.4462, 0.02711, 0.4595, 0.467, 0.02585, 1.001, -0.4355, -0.02638, -0.4357, -0.502, -0.03299])
for _p, _l, _r in zip(_sp.bezier_points, ['AUTO', 'AUTO', 'AUTO', 'AUTO'], ['AUTO', 'AUTO', 'AUTO', 'AUTO']): _p.handle_left_type = _l; _p.handle_right_type = _r
_sp.order_u = 0
_sp.order_v = 0
_sp.use_cyclic_u = True
cu_b_ziercircle.use_path = True
cu_b_ziercircle.bevel_mode = 'OBJECT'
cu_b_ziercircle.fill_mode = 'FULL'
cu_nurbspath_002 = bpy.data.curves.new('NurbsPath.002', 'CURVE')
cu_nurbspath_002.dimensions = '3D'
_sp = cu_nurbspath_002.splines.new('NURBS'); _sp.points.add(4)
_sp.points.foreach_set('co', [-2.232, -0.03664, -0.07329, 1.0, -1.24, -0.03961, -0.08753, 1.0, -0.4158, -0.04389, -0.004877, 1.0, 0.443, -0.04939, 0.07049, 1.0, 1.338, -0.07736, 0.2268, 1.0])
_sp.points.foreach_set('radius', [1.0, 1.08, 0.49, 1.0, 0.34])
_sp.order_u = 5
_sp.order_v = 0
_sp.use_endpoint_u = True
cu_nurbspath_002.use_path = True
cu_nurbspath_002.bevel_depth = 0.16
cu_nurbspath_002.fill_mode = 'FULL'

# ---- objects
ob_teeth = bpy.data.objects.new('Teeth', me_cylinder_002)
ob_cylinder = bpy.data.objects.new('Cylinder', me_cylinder)
ob_face_mesh_001 = bpy.data.objects.new('Face Mesh.001', me_roundcube_003)
ob_face_001 = bpy.data.objects.new('Face.001', me_roundcube_002)
ob_light = bpy.data.objects.new('Light', light_light)
ob_camera = bpy.data.objects.new('Camera', cam_camera)
ob_b_ziercircle_001 = bpy.data.objects.new('BézierCircle.001', cu_b_ziercircle_003)
ob_b_ziercircle = bpy.data.objects.new('BézierCircle', cu_b_ziercircle_002)
ob_template_front = bpy.data.objects.new('template-front', None)
ob_template_side = bpy.data.objects.new('template-side', None)
ob_eye_front = bpy.data.objects.new('Eye-front', None)
ob_eyelashescircle = bpy.data.objects.new('EyelashesCircle', cu_b_ziercircle)
ob_nurbspath_069 = bpy.data.objects.new('NurbsPath.069', cu_nurbspath_002)

# ---- transforms, parenting, visibility, modifiers, constraints
ob_teeth.location = (-0.001186, -0.05362, 1.34)
ob_teeth.rotation_euler = (0.4991, -0.01506, 0.00827)
ob_teeth.scale = (0.03093, -0.02425, -0.01096)
ob_cylinder.location = (-9.27e-05, 0.02302, 1.308)
ob_cylinder.rotation_euler = (0.2583, 5.671e-17, 7.365e-18)
ob_cylinder.scale = (0.02697, 0.03001, 0.05426)
ob_face_mesh_001.location = (0.1926, 6.947e-10, -0.00517)
ob_face_mesh_001.delta_location = (-0.0009459, 0.000287, 1.403)
ob_face_mesh_001.delta_scale = (0.1148, 0.1148, 0.1148)
_m = ob_face_mesh_001.modifiers.new('Multires', 'MULTIRES')
_m = ob_face_mesh_001.modifiers.new('Mirror', 'MIRROR')
_m.use_clip = True
_m = ob_face_mesh_001.modifiers.new('Subdivision', 'SUBSURF')
ob_face_001.location = (0.0, 4.075e-10, 0.0)
ob_face_001.delta_location = (-0.0009459, 0.000287, 1.403)
ob_face_001.delta_scale = (0.1148, 0.1148, 0.1148)
_vg = ob_face_001.vertex_groups.new(name='Group')
_m = ob_face_001.modifiers.new('Mirror', 'MIRROR')
_m.use_clip = True
_m = ob_face_001.modifiers.new('Subdivision', 'SUBSURF')
_m.show_render = False
ob_light.location = (4.075, 1.005, 6.667)
ob_light.rotation_euler = (0.6503, 0.05522, 1.866)
ob_light.lock_rotations_4d = False
ob_light.empty_display_type = 'ARROWS'
ob_light.color = (0.0, 0.0, 0.0, 0.0)
ob_light.lineart.crease_threshold = 0.0
ob_camera.location = (7.358, -6.926, 5.722)
ob_camera.rotation_euler = (1.109, -0.0, 0.8149)
ob_camera.lock_rotations_4d = False
ob_camera.empty_display_type = 'ARROWS'
ob_camera.color = (0.0, 0.0, 0.0, 0.0)
ob_camera.display_type = 'WIRE'
ob_camera.lineart.crease_threshold = 0.0
ob_b_ziercircle_001.location = (0.6702, 0.4626, 1.052)
ob_b_ziercircle_001.scale = (0.672, 0.672, 0.672)
ob_b_ziercircle.location = (0.4585, 0.4626, 1.107)
ob_b_ziercircle.scale = (0.672, 0.672, 0.672)
ob_template_front.location = (0.01319, 1.286, 0.8553)
ob_template_front.rotation_euler = (1.571, -0.0, -0.0)
ob_template_front.scale = (0.4169, 0.4169, 0.4169)
ob_template_front.empty_display_type = 'IMAGE'
ob_template_front.empty_display_size = 4.424
ob_template_front.empty_image_offset = (-0.5078, -0.5632)
ob_template_front.use_empty_image_alpha = True
ob_template_front.empty_image_side = 'FRONT'
ob_template_front.color = (1.0, 1.0, 1.0, 0.25)
ob_template_side.location = (-1.219, 0.006443, 0.7528)
ob_template_side.rotation_euler = (1.571, -0.0, 4.712)
ob_template_side.scale = (0.365, 0.365, 0.365)
ob_template_side.empty_display_type = 'IMAGE'
ob_template_side.empty_display_size = 4.976
ob_template_side.empty_image_offset = (-0.5, -0.5024)
ob_template_side.use_empty_image_alpha = True
ob_template_side.empty_image_side = 'BACK'
ob_template_side.color = (1.0, 1.0, 1.0, 0.25)
ob_eye_front.location = (0.142, -0.06836, 1.409)
ob_eye_front.rotation_euler = (1.907, -0.02284, -0.04114)
ob_eye_front.scale = (0.01596, 0.01596, 0.01596)
ob_eye_front.empty_display_type = 'IMAGE'
ob_eye_front.empty_display_size = 3.113
ob_eye_front.empty_image_offset = (-0.668, -0.3535)
ob_eyelashescircle.location = (0.6442, -0.03795, 1.342)
ob_eyelashescircle.scale = (0.114, 0.114, 0.114)
ob_nurbspath_069.location = (-0.04174, -0.03029, 0.3285)
ob_nurbspath_069.rotation_euler = (0.6076, 1.63, 0.6266)
ob_nurbspath_069.scale = (0.2137, 0.2137, 0.2137)

# ---- collection membership
scene.collection.objects.link(ob_teeth)
scene.collection.objects.link(ob_cylinder)
scene.collection.objects.link(ob_face_mesh_001)
scene.collection.objects.link(ob_face_001)
col_collection.objects.link(ob_light)
col_collection.objects.link(ob_camera)
col_collection.objects.link(ob_b_ziercircle_001)
col_collection.objects.link(ob_b_ziercircle)
col_templates.objects.link(ob_template_front)
col_templates.objects.link(ob_template_side)
col_templates.objects.link(ob_eye_front)
col_eyelashes.objects.link(ob_eyelashescircle)
col_eyelashes.objects.link(ob_nurbspath_069)

# ---- scene / render settings (as saved in the file)
scene.camera = ob_camera
scene.frame_start = 1; scene.frame_end = 250; scene.frame_set(220)
scene.render.engine = 'BLENDER_EEVEE_NEXT'
scene.render.film_transparent = True
scene.eevee.use_shadows = False
bpy.context.view_layer.update()

